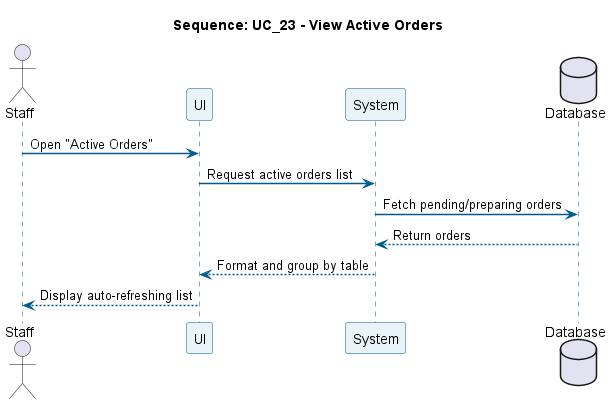

The diagram above was rendered by PlantUML. Its source (embedded in the PNG):
@startuml
title Sequence: UC_23 - View Active Orders
skinparam sequence {
  ParticipantBackgroundColor #E8F4F8
  ParticipantBorderColor #005A8D
  LifeLineBorderColor #005A8D
  ArrowColor #005A8D
  ArrowThickness 1.5
}

actor Staff
participant "UI" as UI
participant "System" as Sys
database "Database" as DB

Staff -> UI: Open "Active Orders"
UI -> Sys: Request active orders list
Sys -> DB: Fetch pending/preparing orders
DB --> Sys: Return orders
Sys --> UI: Format and group by table
UI --> Staff: Display auto-refreshing list
@enduml